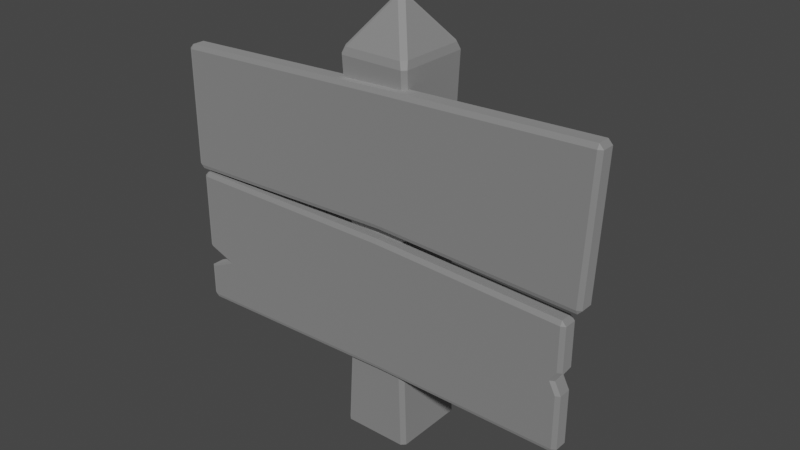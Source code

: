 # Source: Sign.blend  (saved by Blender 3.3.6; exported with 4.5.12 LTS)
import bpy
from mathutils import Matrix  # noqa: F401  (used for matrix-valued properties, if any)

bpy.ops.wm.read_factory_settings(use_empty=True)
scene = bpy.context.scene
scene.name = 'Scene'

# ---- collections
col_collection = bpy.data.collections.new('Collection'); scene.collection.children.link(col_collection)

# ---- materials (node trees are filled in below, after node groups)
mat_material__25_021 = bpy.data.materials.new('Material #25.021')
mat_material__25_021.use_transparent_shadow = False
mat_material__25_021.diffuse_color = (0.588, 0.588, 0.588, 1.0)
mat_material__25_021.roughness = 0.8586
mat_material__25_021.specular_intensity = 0.0
mat_material__25_021.metallic = 1.0

# ---- material node trees
mat_material__25_021.use_nodes = True; mat_material__25_021.node_tree.nodes.clear()
_N = mat_material__25_021.node_tree.nodes; _L = mat_material__25_021.node_tree.links
n0 = _N.new('ShaderNodeBsdfPrincipled'); n0.name = 'Principled BSDF'; n0.location = (10, 300)
n0.distribution = 'GGX'
n0.subsurface_method = 'RANDOM_WALK_SKIN'
n0.inputs[0].default_value = (0.588, 0.588, 0.588, 1.0)
n0.inputs[1].default_value = 1.0
n0.inputs[2].default_value = 0.8586
n0.inputs[3].default_value = 1.45
n0.inputs[13].default_value = 0.0
n0.inputs[27].default_value = (0.588, 0.588, 0.588, 1.0)
n1 = _N.new('ShaderNodeOutputMaterial'); n1.name = 'Material Output'; n1.location = (300, 300)
n2 = _N.new('ShaderNodeNormalMap'); n2.name = 'Normal Map'; n2.location = (-300, -300)
n2.label = 'Normal/Map'
_L.new(n0.outputs[0], n1.inputs[0])
_L.new(n2.outputs[0], n0.inputs[5])
n1.is_active_output = True

# ---- world
world_world = bpy.data.worlds.new('World'); scene.world = world_world
world_world.use_nodes = True; world_world.node_tree.nodes.clear()
_N = world_world.node_tree.nodes; _L = world_world.node_tree.links
n0 = _N.new('ShaderNodeOutputWorld'); n0.name = 'World Output'; n0.location = (300, 300)
n1 = _N.new('ShaderNodeBackground'); n1.name = 'Background'; n1.location = (10, 300)
n1.inputs[0].default_value = (0.05088, 0.05088, 0.05088, 1.0)
_L.new(n1.outputs[0], n0.inputs[0])
n0.is_active_output = True
world_world.color = (0.05088, 0.05088, 0.05088)
world_world.use_sun_shadow = False
world_world.sun_shadow_jitter_overblur = 0.0

# ---- meshes
me_mesh_026 = bpy.data.meshes.new('Mesh.026')
me_mesh_026.from_pydata([(-8.163, 4.419e-07, 10.11), (9.163, 3.981e-07, 9.108), (-9.163, -3.981e-07, -9.108), (8.163, -4.419e-07, -10.11), (1.232e-07, 108.4, 1.261), (-8.591, 97.72, 8.295), (7.467, 97.69, 9.499), (8.591, 97.72, -8.295), (-7.467, 97.69, -9.499), (-6.469, 28.2, 10.11), (8.314, 28.2, 9.108), (7.314, 28.2, -10.11), (-7.469, 28.2, -9.108), (-7.455, 68.17, -8.606), (8.808, 68.17, -7.606), (7.808, 68.17, 8.822), (-8.455, 68.17, 7.822), (-9.163, 3.981e-07, 9.108), (8.163, 4.419e-07, 10.11), (-8.163, -4.419e-07, -10.11), (9.163, -3.981e-07, -9.108), (1.072, 108.5, -4.687e-06), (-1.232e-07, 108.4, -1.261), (-1.072, 108.5, -4.798e-06), (-9.138, 95.9, 9.063), (-8.138, 95.9, 10.06), (-7.467, 97.69, 9.499), (8.15, 95.9, 10.06), (9.15, 95.9, 9.063), (8.591, 97.72, 8.295), (9.15, 95.9, -9.055), (8.15, 95.9, -10.06), (7.467, 97.69, -9.499), (-8.138, 95.9, -10.06), (-9.138, 95.9, -9.055), (-8.591, 97.72, -8.295), (-7.469, 28.2, 9.108), (7.314, 28.2, 10.11), (8.314, 28.2, -9.108), (-6.469, 28.2, -10.11), (-8.455, 68.17, -7.606), (7.808, 68.17, -8.606), (8.808, 68.17, 7.822), (-7.455, 68.17, 8.822), (-55.3, 56.37, 8.347), (54.58, 57.52, 7.744), (-56.39, 87.75, 8.347), (56.13, 92.16, 7.744), (-55.3, 56.37, 11.52), (55.67, 57.52, 11.52), (-56.39, 87.75, 11.52), (56.13, 93.31, 11.52), (-56.39, 57.52, 8.347), (-55.3, 57.52, 7.744), (55.67, 57.52, 8.347), (54.58, 56.37, 8.347), (-55.3, 88.9, 8.347), (-55.3, 87.75, 7.744), (56.13, 93.31, 8.347), (57.21, 92.16, 8.347), (-55.3, 57.52, 12.12), (-56.39, 57.52, 11.52), (54.58, 57.52, 12.12), (54.58, 56.37, 11.52), (-55.3, 87.75, 12.12), (-55.3, 88.9, 11.52), (56.13, 92.16, 12.12), (57.21, 92.16, 11.52), (2.549, 59.36, 12.12), (2.549, 90.24, 12.12), (2.549, 91.39, 11.52), (2.549, 91.39, 8.347), (2.549, 90.24, 7.744), (2.549, 59.36, 7.744), (2.549, 58.21, 8.347), (2.549, 58.21, 11.52), (-53.78, 19.28, 8.347), (51.3, 21.85, 7.744), (-54.86, 54.57, 8.347), (51.3, 52.53, 7.744), (-53.78, 19.28, 11.52), (52.38, 21.85, 11.52), (-54.86, 54.57, 11.52), (51.3, 53.69, 11.52), (-54.86, 20.43, 8.347), (-53.78, 20.43, 7.744), (52.38, 21.85, 8.347), (51.3, 20.7, 8.347), (-53.78, 55.72, 8.347), (-53.78, 54.57, 7.744), (51.3, 53.69, 8.347), (52.38, 52.53, 8.347), (-53.78, 20.43, 12.12), (-54.86, 20.43, 11.52), (51.3, 21.85, 12.12), (51.3, 20.7, 11.52), (-53.78, 54.57, 12.12), (-53.78, 55.72, 11.52), (51.3, 52.53, 12.12), (52.38, 52.53, 11.52), (2.549, 21.93, 12.12), (2.549, 54.48, 12.12), (2.549, 55.63, 11.52), (2.549, 55.63, 8.347), (2.549, 54.48, 7.744), (2.549, 21.93, 7.744), (2.549, 20.78, 8.347), (2.549, 20.78, 11.52), (-53.78, 28.74, 12.12), (2.549, 29.86, 12.12), (51.3, 35.56, 12.12), (52.38, 35.56, 11.52), (52.38, 35.56, 8.347), (51.3, 35.56, 7.744), (2.549, 29.86, 7.744), (-53.78, 28.74, 7.744), (-54.86, 28.74, 8.347), (-54.86, 28.74, 11.52), (-46.61, 32.07, 12.12), (2.549, 33.03, 12.12), (49.68, 38.75, 12.12), (50.76, 38.75, 11.52), (50.76, 38.75, 8.347), (49.68, 38.75, 7.744), (2.549, 33.03, 7.744), (-46.61, 32.07, 7.744), (-47.7, 32.07, 8.347), (-47.7, 32.07, 11.52), (-53.78, 34.76, 12.12), (2.549, 35.6, 12.12), (51.3, 41.33, 12.12), (52.38, 41.33, 11.52), (52.38, 41.33, 8.347), (51.3, 41.33, 7.744), (2.549, 35.6, 7.744), (-53.78, 34.76, 7.744), (-54.86, 34.76, 8.347), (-54.86, 34.76, 11.52)], [], [(0, 18, 9), (1, 20, 10), (3, 19, 11), (2, 17, 12), (6, 4, 26), (7, 21, 29), (8, 22, 32), (5, 23, 35), (37, 15, 9), (38, 14, 10), (39, 13, 11), (36, 16, 12), (15, 27, 43), (14, 30, 42), (13, 31, 41), (16, 24, 40), (4, 22, 23), (5, 25, 26), (6, 28, 29), (7, 31, 32), (8, 34, 35), (18, 10, 37), (4, 5, 26), (20, 11, 38), (19, 12, 39), (25, 16, 43), (6, 21, 4), (7, 22, 21), (8, 23, 22), (27, 26, 25), (30, 29, 28), (33, 32, 31), (24, 35, 34), (9, 17, 0), (37, 42, 15), (38, 41, 14), (39, 40, 13), (13, 34, 33), (14, 31, 30), (15, 28, 27), (43, 36, 9), (53, 57, 73), (60, 68, 64), (44, 74, 48), (54, 67, 49), (58, 71, 51), (46, 61, 50), (44, 52, 53), (45, 54, 55), (46, 56, 57), (47, 58, 59), (48, 60, 61), (49, 62, 63), (50, 64, 65), (51, 66, 67), (53, 46, 57), (57, 56, 72), (47, 54, 45), (45, 55, 73), (60, 48, 68), (62, 67, 66), (66, 51, 69), (64, 61, 60), (55, 49, 63), (48, 52, 44), (59, 51, 67), (56, 50, 65), (72, 47, 73), (68, 62, 69), (74, 55, 75), (71, 56, 70), (71, 58, 72), (74, 44, 73), (75, 63, 68), (70, 65, 69), (85, 115, 105), (92, 100, 108), (76, 106, 80), (86, 112, 81), (90, 103, 83), (78, 136, 82), (76, 84, 85), (77, 86, 87), (78, 88, 89), (79, 90, 91), (80, 92, 93), (81, 94, 95), (82, 96, 97), (83, 98, 99), (85, 84, 115), (89, 88, 104), (79, 91, 133), (77, 87, 105), (92, 80, 100), (94, 81, 110), (98, 83, 101), (96, 82, 128), (87, 81, 95), (80, 84, 76), (91, 83, 99), (88, 82, 97), (104, 79, 134), (100, 94, 109), (106, 87, 107), (103, 88, 102), (103, 90, 104), (106, 76, 105), (107, 95, 100), (102, 97, 101), (115, 125, 114), (109, 119, 108), (112, 122, 111), (116, 84, 117), (116, 126, 115), (112, 86, 113), (111, 121, 110), (117, 93, 108), (113, 77, 114), (110, 120, 109), (126, 116, 127), (122, 112, 123), (127, 117, 118), (123, 113, 124), (125, 135, 124), (119, 129, 118), (122, 132, 121), (126, 136, 125), (121, 131, 120), (120, 130, 119), (136, 126, 137), (132, 122, 133), (137, 127, 128), (133, 123, 134), (135, 89, 134), (129, 101, 128), (132, 91, 131), (136, 78, 135), (131, 99, 130), (130, 98, 129), (18, 37, 9), (20, 38, 10), (19, 39, 11), (17, 36, 12), (15, 43, 9), (14, 42, 10), (13, 41, 11), (16, 40, 12), (27, 25, 43), (30, 28, 42), (13, 33, 31), (24, 34, 40), (4, 21, 22), (5, 24, 25), (6, 27, 28), (7, 30, 31), (8, 33, 34), (18, 1, 10), (4, 23, 5), (20, 3, 11), (19, 2, 12), (25, 24, 16), (6, 29, 21), (7, 32, 22), (8, 35, 23), (27, 6, 26), (30, 7, 29), (33, 8, 32), (24, 5, 35), (9, 36, 17), (37, 10, 42), (38, 11, 41), (39, 12, 40), (13, 40, 34), (14, 41, 31), (15, 42, 28), (43, 16, 36), (57, 72, 73), (68, 69, 64), (74, 75, 48), (54, 59, 67), (71, 70, 51), (46, 52, 61), (53, 52, 46), (56, 71, 72), (47, 59, 54), (55, 74, 73), (48, 75, 68), (62, 49, 67), (51, 70, 69), (64, 50, 61), (55, 54, 49), (48, 61, 52), (59, 58, 51), (56, 46, 50), (47, 45, 73), (62, 66, 69), (55, 63, 75), (56, 65, 70), (58, 47, 72), (44, 53, 73), (63, 62, 68), (65, 64, 69), (115, 114, 105), (100, 109, 108), (106, 107, 80), (112, 111, 81), (103, 102, 83), (136, 137, 82), (84, 116, 115), (88, 103, 104), (91, 132, 133), (87, 106, 105), (80, 107, 100), (81, 111, 110), (83, 102, 101), (82, 137, 128), (87, 86, 81), (80, 93, 84), (91, 90, 83), (88, 78, 82), (79, 133, 134), (94, 110, 109), (87, 95, 107), (88, 97, 102), (90, 79, 104), (76, 85, 105), (95, 94, 100), (97, 96, 101), (125, 124, 114), (119, 118, 108), (122, 121, 111), (84, 93, 117), (126, 125, 115), (86, 77, 113), (121, 120, 110), (93, 92, 108), (77, 105, 114), (120, 119, 109), (116, 117, 127), (112, 113, 123), (117, 108, 118), (113, 114, 124), (135, 134, 124), (129, 128, 118), (132, 131, 121), (136, 135, 125), (131, 130, 120), (130, 129, 119), (126, 127, 137), (122, 123, 133), (127, 118, 128), (123, 124, 134), (89, 104, 134), (101, 96, 128), (91, 99, 131), (78, 89, 135), (99, 98, 130), (98, 101, 129)])
me_mesh_026.polygons.foreach_set('use_smooth', [True] * 258)
_k = set([(0, 9), (1, 10), (2, 12), (3, 11), (4, 6), (4, 21), (4, 22), (4, 23), (4, 26), (5, 23), (5, 24), (5, 25), (5, 26), (5, 35), (6, 26), (6, 27), (6, 28), (6, 29), (7, 21), (7, 29), (7, 30), (7, 31), (7, 32), (8, 22), (8, 32), (8, 33), (8, 34), (8, 35), (9, 18), (9, 36), (9, 37), (9, 43), (10, 20), (10, 38), (10, 42), (11, 19), (11, 39), (11, 41), (12, 17), (12, 36), (12, 39), (12, 40), (13, 33), (13, 39), (13, 40), (13, 41), (14, 30), (14, 38), (14, 41), (15, 27), (15, 37), (15, 42), (15, 43), (16, 24), (16, 36), (16, 43), (17, 36), (18, 37), (19, 39), (20, 38), (21, 22), (21, 29), (22, 23), (22, 32), (23, 35), (24, 25), (24, 34), (25, 26), (25, 27), (25, 43), (27, 28), (28, 29), (28, 30), (28, 42), (30, 31), (31, 32), (31, 33), (31, 41), (33, 34), (34, 35), (34, 40), (44, 48), (44, 52), (44, 53), (44, 74), (45, 47), (45, 54), (45, 55), (45, 73), (46, 50), (46, 52), (46, 56), (46, 57), (47, 58), (47, 59), (47, 72), (48, 60), (48, 61), (48, 75), (49, 54), (49, 62), (49, 63), (49, 67), (50, 61), (50, 64), (50, 65), (51, 58), (51, 66), (51, 67), (51, 70), (52, 53), (52, 61), (53, 57), (53, 73), (54, 55), (54, 59), (55, 63), (55, 74), (56, 57), (56, 65), (56, 71), (57, 72), (58, 59), (58, 71), (59, 67), (60, 61), (60, 64), (60, 68), (62, 63), (62, 66), (62, 68), (63, 75), (64, 65), (64, 69), (65, 70), (66, 67), (66, 69), (68, 75), (73, 74), (74, 75), (76, 80), (76, 84), (76, 85), (76, 106), (77, 86), (77, 87), (77, 105), (77, 113), (78, 82), (78, 88), (78, 89), (78, 136), (79, 90), (79, 91), (79, 104), (79, 133), (80, 92), (80, 93), (80, 107), (81, 86), (81, 94), (81, 95), (81, 111), (82, 96), (82, 97), (82, 137), (83, 90), (83, 98), (83, 99), (83, 102), (84, 85), (84, 93), (84, 116), (85, 105), (85, 115), (86, 87), (86, 112), (87, 95), (87, 106), (88, 89), (88, 97), (88, 103), (89, 104), (89, 135), (90, 91), (90, 103), (91, 99), (91, 132), (92, 93), (92, 100), (92, 108), (93, 117), (94, 95), (94, 100), (94, 110), (95, 107), (96, 97), (96, 101), (96, 128), (97, 102), (98, 99), (98, 101), (98, 130), (99, 131), (100, 107), (101, 102), (102, 103), (103, 104), (105, 106), (106, 107), (108, 117), (108, 118), (110, 111), (110, 120), (111, 112), (111, 121), (112, 113), (112, 122), (113, 123), (115, 116), (115, 125), (116, 117), (116, 126), (117, 127), (118, 127), (118, 128), (120, 121), (120, 130), (121, 122), (121, 131), (122, 123), (122, 132), (123, 133), (125, 126), (125, 135), (126, 127), (126, 136), (127, 137), (128, 137), (130, 131), (131, 132), (132, 133), (135, 136), (136, 137)])
me_mesh_026.attributes.new('sharp_edge', 'BOOLEAN', 'EDGE').data.foreach_set('value', [ (min(e.vertices), max(e.vertices)) in _k for e in me_mesh_026.edges])
_uv = me_mesh_026.uv_layers.new(name='UVChannel_1')
_uv.uv.foreach_set('vector', [0.065, 0.2212, 0.1, 0.2211, 0.06861, 0.283, 0.1031, 0.221, 0.1421, 0.2214, 0.1021, 0.2826, 0.1451, 0.2215, 0.1803, 0.2224, 0.1452, 0.2825, 0.02296, 0.223, 0.06194, 0.2213, 0.02523, 0.2846, 0.3006, 0.3325, 0.2985, 0.3657, 0.2706, 0.344, 0.3347, 0.3515, 0.3022, 0.3664, 0.304, 0.333, 0.2318, 0.3607, 0.2302, 0.3293, 0.2606, 0.3433, 0.1959, 0.3425, 0.2268, 0.329, 0.2282, 0.3606, 0.09898, 0.2826, 0.1023, 0.3718, 0.06861, 0.283, 0.1421, 0.2825, 0.1401, 0.3709, 0.1021, 0.2826, 0.1749, 0.2831, 0.1767, 0.3695, 0.1452, 0.2825, 0.0655, 0.283, 0.06454, 0.3722, 0.02523, 0.2846, 0.1023, 0.3718, 0.1025, 0.4328, 0.06767, 0.3721, 0.1401, 0.3709, 0.1441, 0.4318, 0.1054, 0.3717, 0.1767, 0.3695, 0.1472, 0.4317, 0.1432, 0.3708, 0.06454, 0.3722, 0.06503, 0.4333, 0.03047, 0.372, 0.2257, 0.3253, 0.2302, 0.3293, 0.2268, 0.329, 0.1959, 0.3425, 0.1899, 0.3424, 0.1937, 0.3394, 0.3006, 0.3325, 0.3043, 0.3284, 0.304, 0.333, 0.2623, 0.3398, 0.2645, 0.3459, 0.2606, 0.3433, 0.2318, 0.3607, 0.2283, 0.3658, 0.2282, 0.3606, 0.1, 0.2211, 0.1021, 0.2826, 0.09898, 0.2826, 0.2257, 0.3253, 0.1959, 0.3425, 0.1937, 0.3394, 0.1421, 0.2214, 0.1452, 0.2825, 0.1421, 0.2825, 0.01991, 0.2232, 0.02523, 0.2846, 0.02215, 0.2847, 0.06811, 0.4333, 0.06454, 0.3722, 0.06767, 0.3721, 0.3006, 0.3325, 0.3022, 0.3664, 0.2985, 0.3657, 0.2623, 0.3398, 0.2302, 0.3293, 0.2302, 0.3253, 0.2318, 0.3607, 0.2268, 0.329, 0.2302, 0.3293, 0.3009, 0.3281, 0.2706, 0.344, 0.2677, 0.3406, 0.3384, 0.3487, 0.304, 0.333, 0.3043, 0.3284, 0.2321, 0.3657, 0.2606, 0.3433, 0.2645, 0.3459, 0.1919, 0.3452, 0.2282, 0.3606, 0.2283, 0.3658, 0.06861, 0.283, 0.06194, 0.2213, 0.065, 0.2212, 0.09898, 0.2826, 0.1054, 0.3717, 0.1023, 0.3718, 0.1421, 0.2825, 0.1432, 0.3708, 0.1401, 0.3709, 0.02215, 0.2847, 0.03047, 0.372, 0.02739, 0.372, 0.02739, 0.372, 0.02627, 0.4323, 0.0232, 0.4322, 0.1401, 0.3709, 0.1472, 0.4317, 0.1441, 0.4318, 0.1023, 0.3718, 0.1056, 0.4327, 0.1025, 0.4328, 0.06767, 0.3721, 0.0655, 0.283, 0.06861, 0.283, 0.3028, 0.2714, 0.3037, 0.2492, 0.3507, 0.2727, 0.3076, 0.2941, 0.3554, 0.2944, 0.3077, 0.3163, 0.3015, 0.2744, 0.3491, 0.2745, 0.3015, 0.2791, 0.4005, 0.3045, 0.4271, 0.3104, 0.4003, 0.3092, 0.448, 0.2943, 0.4039, 0.2931, 0.4482, 0.2896, 0.4261, 0.3022, 0.4027, 0.2975, 0.4261, 0.2975, 0.3025, 0.2726, 0.3015, 0.2716, 0.3028, 0.2714, 0.3926, 0.2728, 0.3939, 0.273, 0.3929, 0.274, 0.3025, 0.2489, 0.3035, 0.2479, 0.3037, 0.2492, 0.3944, 0.248, 0.3947, 0.2468, 0.3956, 0.2478, 0.3074, 0.2929, 0.3076, 0.2941, 0.3064, 0.2939, 0.3986, 0.2954, 0.3973, 0.2956, 0.3976, 0.2943, 0.3063, 0.3166, 0.3077, 0.3163, 0.3074, 0.3176, 0.3987, 0.3216, 0.3984, 0.3204, 0.3996, 0.3206, 0.3028, 0.2714, 0.3025, 0.2489, 0.3037, 0.2492, 0.3037, 0.2492, 0.3035, 0.2479, 0.3513, 0.2468, 0.3944, 0.248, 0.3939, 0.273, 0.3926, 0.2728, 0.3926, 0.2728, 0.3929, 0.274, 0.3507, 0.2727, 0.3076, 0.2941, 0.3074, 0.2929, 0.3554, 0.2944, 0.3973, 0.2956, 0.3996, 0.3206, 0.3984, 0.3204, 0.3984, 0.3204, 0.3987, 0.3216, 0.3553, 0.3204, 0.3077, 0.3163, 0.3064, 0.2939, 0.3076, 0.2941, 0.392, 0.2745, 0.3933, 0.2792, 0.392, 0.2792, 0.4015, 0.2975, 0.4027, 0.3022, 0.4015, 0.3022, 0.4493, 0.2943, 0.4482, 0.2896, 0.4494, 0.2896, 0.4274, 0.3022, 0.4261, 0.2975, 0.4274, 0.2975, 0.3513, 0.2468, 0.3944, 0.248, 0.3507, 0.2727, 0.3554, 0.2944, 0.3973, 0.2956, 0.3553, 0.3204, 0.3491, 0.2745, 0.392, 0.2745, 0.3491, 0.2791, 0.4039, 0.2931, 0.3562, 0.2918, 0.404, 0.2884, 0.3513, 0.2455, 0.3947, 0.2468, 0.3513, 0.2468, 0.3506, 0.2741, 0.3025, 0.2726, 0.3507, 0.2727, 0.3554, 0.2931, 0.3976, 0.2943, 0.3554, 0.2944, 0.3553, 0.3217, 0.3074, 0.3176, 0.3553, 0.3204, 0.1947, 0.2733, 0.1948, 0.2674, 0.2411, 0.2741, 0.1924, 0.2802, 0.2387, 0.2805, 0.1924, 0.286, 0.1934, 0.3172, 0.2398, 0.3172, 0.1934, 0.3219, 0.3129, 0.3619, 0.3236, 0.3619, 0.313, 0.3666, 0.2789, 0.3138, 0.2387, 0.3149, 0.2788, 0.3091, 0.4361, 0.3185, 0.4207, 0.3186, 0.436, 0.3138, 0.1944, 0.2745, 0.1934, 0.2734, 0.1947, 0.2733, 0.2805, 0.2742, 0.2818, 0.2745, 0.2807, 0.2755, 0.1941, 0.2482, 0.1951, 0.2472, 0.1953, 0.2485, 0.2816, 0.2509, 0.2819, 0.2497, 0.2829, 0.2507, 0.1921, 0.2789, 0.1924, 0.2802, 0.1911, 0.2799, 0.2794, 0.2811, 0.2782, 0.2814, 0.2784, 0.2801, 0.1911, 0.3052, 0.1924, 0.305, 0.1921, 0.3062, 0.2789, 0.306, 0.2786, 0.3047, 0.2799, 0.305, 0.1947, 0.2733, 0.1934, 0.2734, 0.1948, 0.2674, 0.1953, 0.2485, 0.1951, 0.2472, 0.2413, 0.2477, 0.2816, 0.2509, 0.2829, 0.2507, 0.2818, 0.2594, 0.2805, 0.2742, 0.2807, 0.2755, 0.2411, 0.2741, 0.1924, 0.2802, 0.1921, 0.2789, 0.2387, 0.2805, 0.2782, 0.2814, 0.2794, 0.2811, 0.279, 0.2916, 0.2786, 0.3047, 0.2789, 0.306, 0.2383, 0.3069, 0.1924, 0.305, 0.1911, 0.3052, 0.1924, 0.2912, 0.28, 0.3172, 0.2812, 0.3219, 0.2799, 0.3219, 0.4003, 0.3141, 0.4016, 0.3188, 0.4003, 0.3188, 0.2802, 0.3137, 0.2788, 0.3091, 0.28, 0.309, 0.4373, 0.3185, 0.436, 0.3138, 0.4373, 0.3138, 0.2413, 0.2477, 0.2816, 0.2509, 0.2413, 0.2634, 0.2387, 0.2805, 0.2782, 0.2814, 0.2387, 0.2871, 0.2398, 0.3172, 0.28, 0.3172, 0.2398, 0.3219, 0.2387, 0.3149, 0.1924, 0.3162, 0.2386, 0.3102, 0.2413, 0.2464, 0.2819, 0.2497, 0.2413, 0.2477, 0.241, 0.2755, 0.1944, 0.2745, 0.2411, 0.2741, 0.2388, 0.2791, 0.2784, 0.2801, 0.2387, 0.2805, 0.2383, 0.3082, 0.1921, 0.3062, 0.2383, 0.3069, 0.1948, 0.2674, 0.1998, 0.2647, 0.2412, 0.2675, 0.2387, 0.2871, 0.2387, 0.2894, 0.1924, 0.286, 0.3236, 0.3619, 0.3264, 0.3618, 0.3236, 0.3665, 0.408, 0.3187, 0.4016, 0.3188, 0.408, 0.314, 0.1937, 0.2672, 0.1981, 0.2647, 0.1948, 0.2674, 0.2829, 0.2641, 0.2818, 0.2745, 0.2816, 0.2641, 0.2803, 0.2915, 0.2793, 0.2941, 0.279, 0.2916, 0.1913, 0.2862, 0.1911, 0.2799, 0.1924, 0.286, 0.2816, 0.2641, 0.2805, 0.2742, 0.2412, 0.2675, 0.279, 0.2916, 0.278, 0.2941, 0.2387, 0.2871, 0.4145, 0.3186, 0.408, 0.3187, 0.4144, 0.314, 0.282, 0.2615, 0.2829, 0.2641, 0.2807, 0.2615, 0.1956, 0.2888, 0.1913, 0.2862, 0.1972, 0.2889, 0.2807, 0.2615, 0.2816, 0.2641, 0.2413, 0.2652, 0.1998, 0.2647, 0.195, 0.2622, 0.2413, 0.2652, 0.2387, 0.2894, 0.2387, 0.2912, 0.1972, 0.2889, 0.3264, 0.3618, 0.3288, 0.3618, 0.3264, 0.3665, 0.1981, 0.2647, 0.1939, 0.2624, 0.1998, 0.2647, 0.2793, 0.2941, 0.2804, 0.2962, 0.278, 0.2941, 0.278, 0.2941, 0.2791, 0.2962, 0.2387, 0.2894, 0.4207, 0.3186, 0.4145, 0.3186, 0.4207, 0.3139, 0.2831, 0.2595, 0.282, 0.2615, 0.2818, 0.2594, 0.1913, 0.291, 0.1956, 0.2888, 0.1924, 0.2912, 0.2818, 0.2594, 0.2807, 0.2615, 0.2413, 0.2634, 0.195, 0.2622, 0.1953, 0.2485, 0.2413, 0.2634, 0.2387, 0.2912, 0.2383, 0.3069, 0.1924, 0.2912, 0.3288, 0.3618, 0.3374, 0.3618, 0.3288, 0.3665, 0.1939, 0.2624, 0.1941, 0.2482, 0.195, 0.2622, 0.2804, 0.2962, 0.2799, 0.305, 0.2791, 0.2962, 0.2791, 0.2962, 0.2786, 0.3047, 0.2387, 0.2912, 0.1, 0.2211, 0.09898, 0.2826, 0.06861, 0.283, 0.1421, 0.2214, 0.1421, 0.2825, 0.1021, 0.2826, 0.1803, 0.2224, 0.1749, 0.2831, 0.1452, 0.2825, 0.06194, 0.2213, 0.0655, 0.283, 0.02523, 0.2846, 0.1023, 0.3718, 0.06767, 0.3721, 0.06861, 0.283, 0.1401, 0.3709, 0.1054, 0.3717, 0.1021, 0.2826, 0.1767, 0.3695, 0.1432, 0.3708, 0.1452, 0.2825, 0.06454, 0.3722, 0.03047, 0.372, 0.02523, 0.2846, 0.1025, 0.4328, 0.06811, 0.4333, 0.06767, 0.3721, 0.1441, 0.4318, 0.1056, 0.4327, 0.1054, 0.3717, 0.1767, 0.3695, 0.1823, 0.4293, 0.1472, 0.4317, 0.06503, 0.4333, 0.02627, 0.4323, 0.03047, 0.372, 0.2257, 0.3253, 0.2302, 0.3253, 0.2302, 0.3293, 0.1959, 0.3425, 0.1919, 0.3452, 0.1899, 0.3424, 0.3006, 0.3325, 0.3009, 0.3281, 0.3043, 0.3284, 0.2623, 0.3398, 0.2666, 0.3429, 0.2645, 0.3459, 0.2318, 0.3607, 0.2321, 0.3657, 0.2283, 0.3658, 0.1, 0.2211, 0.1031, 0.221, 0.1021, 0.2826, 0.2257, 0.3253, 0.2268, 0.329, 0.1959, 0.3425, 0.1421, 0.2214, 0.1451, 0.2215, 0.1452, 0.2825, 0.01991, 0.2232, 0.02296, 0.223, 0.02523, 0.2846, 0.06811, 0.4333, 0.06503, 0.4333, 0.06454, 0.3722, 0.3006, 0.3325, 0.304, 0.333, 0.3022, 0.3664, 0.2623, 0.3398, 0.2606, 0.3433, 0.2302, 0.3293, 0.2318, 0.3607, 0.2282, 0.3606, 0.2268, 0.329, 0.3009, 0.3281, 0.3006, 0.3325, 0.2706, 0.344, 0.3384, 0.3487, 0.3347, 0.3515, 0.304, 0.333, 0.2321, 0.3657, 0.2318, 0.3607, 0.2606, 0.3433, 0.1919, 0.3452, 0.1959, 0.3425, 0.2282, 0.3606, 0.06861, 0.283, 0.0655, 0.283, 0.06194, 0.2213, 0.09898, 0.2826, 0.1021, 0.2826, 0.1054, 0.3717, 0.1421, 0.2825, 0.1452, 0.2825, 0.1432, 0.3708, 0.02215, 0.2847, 0.02523, 0.2846, 0.03047, 0.372, 0.02739, 0.372, 0.03047, 0.372, 0.02627, 0.4323, 0.1401, 0.3709, 0.1432, 0.3708, 0.1472, 0.4317, 0.1023, 0.3718, 0.1054, 0.3717, 0.1056, 0.4327, 0.06767, 0.3721, 0.06454, 0.3722, 0.0655, 0.283, 0.3037, 0.2492, 0.3513, 0.2468, 0.3507, 0.2727, 0.3554, 0.2944, 0.3553, 0.3204, 0.3077, 0.3163, 0.3491, 0.2745, 0.3491, 0.2791, 0.3015, 0.2791, 0.4005, 0.3045, 0.4273, 0.3058, 0.4271, 0.3104, 0.4039, 0.2931, 0.404, 0.2884, 0.4482, 0.2896, 0.4261, 0.3022, 0.4027, 0.3022, 0.4027, 0.2975, 0.3028, 0.2714, 0.3015, 0.2716, 0.3025, 0.2489, 0.3035, 0.2479, 0.3513, 0.2455, 0.3513, 0.2468, 0.3944, 0.248, 0.3956, 0.2478, 0.3939, 0.273, 0.3929, 0.274, 0.3506, 0.2741, 0.3507, 0.2727, 0.3074, 0.2929, 0.3554, 0.2931, 0.3554, 0.2944, 0.3973, 0.2956, 0.3986, 0.2954, 0.3996, 0.3206, 0.3987, 0.3216, 0.3553, 0.3217, 0.3553, 0.3204, 0.3077, 0.3163, 0.3063, 0.3166, 0.3064, 0.2939, 0.392, 0.2745, 0.3933, 0.2745, 0.3933, 0.2792, 0.4015, 0.2975, 0.4027, 0.2975, 0.4027, 0.3022, 0.4493, 0.2943, 0.448, 0.2943, 0.4482, 0.2896, 0.4274, 0.3022, 0.4261, 0.3022, 0.4261, 0.2975, 0.3944, 0.248, 0.3926, 0.2728, 0.3507, 0.2727, 0.3973, 0.2956, 0.3984, 0.3204, 0.3553, 0.3204, 0.392, 0.2745, 0.392, 0.2792, 0.3491, 0.2791, 0.3562, 0.2918, 0.3564, 0.2871, 0.404, 0.2884, 0.3947, 0.2468, 0.3944, 0.248, 0.3513, 0.2468, 0.3025, 0.2726, 0.3028, 0.2714, 0.3507, 0.2727, 0.3976, 0.2943, 0.3973, 0.2956, 0.3554, 0.2944, 0.3074, 0.3176, 0.3077, 0.3163, 0.3553, 0.3204, 0.1948, 0.2674, 0.2412, 0.2675, 0.2411, 0.2741, 0.2387, 0.2805, 0.2387, 0.2871, 0.1924, 0.286, 0.2398, 0.3172, 0.2398, 0.3219, 0.1934, 0.3219, 0.3236, 0.3619, 0.3236, 0.3665, 0.313, 0.3666, 0.2387, 0.3149, 0.2386, 0.3102, 0.2788, 0.3091, 0.4207, 0.3186, 0.4207, 0.3139, 0.436, 0.3138, 0.1934, 0.2734, 0.1937, 0.2672, 0.1948, 0.2674, 0.1951, 0.2472, 0.2413, 0.2464, 0.2413, 0.2477, 0.2829, 0.2507, 0.2831, 0.2595, 0.2818, 0.2594, 0.2807, 0.2755, 0.241, 0.2755, 0.2411, 0.2741, 0.1921, 0.2789, 0.2388, 0.2791, 0.2387, 0.2805, 0.2794, 0.2811, 0.2803, 0.2915, 0.279, 0.2916, 0.2789, 0.306, 0.2383, 0.3082, 0.2383, 0.3069, 0.1911, 0.3052, 0.1913, 0.291, 0.1924, 0.2912, 0.28, 0.3172, 0.2812, 0.3172, 0.2812, 0.3219, 0.4003, 0.3141, 0.4016, 0.3141, 0.4016, 0.3188, 0.2802, 0.3137, 0.2789, 0.3138, 0.2788, 0.3091, 0.4373, 0.3185, 0.4361, 0.3185, 0.436, 0.3138, 0.2816, 0.2509, 0.2818, 0.2594, 0.2413, 0.2634, 0.2782, 0.2814, 0.279, 0.2916, 0.2387, 0.2871, 0.28, 0.3172, 0.2799, 0.3219, 0.2398, 0.3219, 0.1924, 0.3162, 0.1922, 0.3115, 0.2386, 0.3102, 0.2819, 0.2497, 0.2816, 0.2509, 0.2413, 0.2477, 0.1944, 0.2745, 0.1947, 0.2733, 0.2411, 0.2741, 0.2784, 0.2801, 0.2782, 0.2814, 0.2387, 0.2805, 0.1921, 0.3062, 0.1924, 0.305, 0.2383, 0.3069, 0.1998, 0.2647, 0.2413, 0.2652, 0.2412, 0.2675, 0.2387, 0.2894, 0.1972, 0.2889, 0.1924, 0.286, 0.3264, 0.3618, 0.3264, 0.3665, 0.3236, 0.3665, 0.4016, 0.3188, 0.4016, 0.3141, 0.408, 0.314, 0.1981, 0.2647, 0.1998, 0.2647, 0.1948, 0.2674, 0.2818, 0.2745, 0.2805, 0.2742, 0.2816, 0.2641, 0.2793, 0.2941, 0.278, 0.2941, 0.279, 0.2916, 0.1911, 0.2799, 0.1924, 0.2802, 0.1924, 0.286, 0.2805, 0.2742, 0.2411, 0.2741, 0.2412, 0.2675, 0.278, 0.2941, 0.2387, 0.2894, 0.2387, 0.2871, 0.408, 0.3187, 0.408, 0.314, 0.4144, 0.314, 0.2829, 0.2641, 0.2816, 0.2641, 0.2807, 0.2615, 0.1913, 0.2862, 0.1924, 0.286, 0.1972, 0.2889, 0.2816, 0.2641, 0.2412, 0.2675, 0.2413, 0.2652, 0.195, 0.2622, 0.2413, 0.2634, 0.2413, 0.2652, 0.2387, 0.2912, 0.1924, 0.2912, 0.1972, 0.2889, 0.3288, 0.3618, 0.3288, 0.3665, 0.3264, 0.3665, 0.1939, 0.2624, 0.195, 0.2622, 0.1998, 0.2647, 0.2804, 0.2962, 0.2791, 0.2962, 0.278, 0.2941, 0.2791, 0.2962, 0.2387, 0.2912, 0.2387, 0.2894, 0.4145, 0.3186, 0.4144, 0.314, 0.4207, 0.3139, 0.282, 0.2615, 0.2807, 0.2615, 0.2818, 0.2594, 0.1956, 0.2888, 0.1972, 0.2889, 0.1924, 0.2912, 0.2807, 0.2615, 0.2413, 0.2652, 0.2413, 0.2634, 0.1953, 0.2485, 0.2413, 0.2477, 0.2413, 0.2634, 0.2383, 0.3069, 0.1924, 0.305, 0.1924, 0.2912, 0.3374, 0.3618, 0.3375, 0.3665, 0.3288, 0.3665, 0.1941, 0.2482, 0.1953, 0.2485, 0.195, 0.2622, 0.2799, 0.305, 0.2786, 0.3047, 0.2791, 0.2962, 0.2786, 0.3047, 0.2383, 0.3069, 0.2387, 0.2912])
me_mesh_026.materials.append(mat_material__25_021)
me_mesh_026.update()
me_mesh_026.normals_split_custom_set([tuple(v) for v in zip(*[iter([0.0, 3.382e-08, 1.0, 0.0, 3.382e-08, 1.0, 0.0, 3.382e-08, 1.0, 0.9995, 0.03006, 0.0, 0.9995, 0.03006, 0.0, 0.9995, 0.03006, 0.0, 0.0, -6.763e-08, -1.0, 0.0, -6.763e-08, -1.0, 0.0, -6.763e-08, -1.0, -0.9982, 0.05994, 0.0, -0.9982, 0.05994, 0.0, -0.9982, 0.05994, 0.0, 0.0, 0.6098, 0.7925, 0.0, 0.6098, 0.7925, 0.0, 0.6098, 0.7925, 0.8202, 0.5721, 0.0, 0.8202, 0.5721, 0.0, 0.8202, 0.5721, 0.0, 0.0, 0.6098, -0.7925, 0.0, 0.6098, -0.7925, 0.0, 0.6098, -0.7925, -0.8202, 0.5721, 0.0, -0.8202, 0.5721, 0.0, -0.8202, 0.5721, 0.0, 0.0, 0.03216, 0.9995, 0.0, 0.03216, 0.9995, 0.0, 0.03216, 0.9995, 0.9999, -0.01235, 0.0, 0.9999, -0.01235, 0.0, 0.9999, -0.01235, 0.0, 0.0, 0.03755, -0.9993, 0.0, 0.03755, -0.9993, 0.0, 0.03755, -0.9993, -0.9997, -0.02464, 0.0, -0.9997, -0.02464, 0.0, -0.9997, -0.02464, 0.0, 0.0, -0.04473, 0.999, 0.0, -0.04473, 0.999, 0.0, -0.04473, 0.999, 0.9999, -0.01235, 0.0, 0.9999, -0.01235, 0.0, 0.9999, -0.01235, 0.0, 0.0, -0.05222, -0.9986, 0.0, -0.05222, -0.9986, 0.0, -0.05222, -0.9986, -0.9997, -0.02464, 0.0, -0.9997, -0.02464, 0.0, -0.9997, -0.02464, 0.0, 0.09418, 0.9956, 0.0, 0.09418, 0.9956, 0.0, 0.09418, 0.9956, 0.0, -0.6518, 0.439, 0.6184, -0.6518, 0.439, 0.6184, -0.6518, 0.439, 0.6184, 0.6451, 0.4568, 0.6125, 0.6451, 0.4568, 0.6125, 0.6451, 0.4568, 0.6125, 0.6512, 0.4407, -0.6178, 0.6512, 0.4407, -0.6178, 0.6512, 0.4407, -0.6178, -0.6473, 0.4513, -0.6143, -0.6473, 0.4513, -0.6143, -0.6473, 0.4513, -0.6143, 0.7069, 0.02126, 0.7069, 0.7069, 0.02127, 0.7069, 0.707, 0.01402, 0.707, -0.4994, 0.7196, 0.4825, -0.4994, 0.7196, 0.4825, -0.4994, 0.7196, 0.4825, 0.7069, 0.02126, -0.7069, 0.7069, 0.02119, -0.7069, 0.707, 0.01782, -0.707, -0.7065, 0.04242, -0.7065, -0.7065, 0.04242, -0.7065, -0.7065, 0.04242, -0.7065, -0.7065, -0.049, 0.706, -0.7063, -0.04903, 0.7062, -0.7063, -0.04903, 0.7063, 0.4994, 0.7196, 0.4825, 0.4994, 0.7196, 0.4825, 0.4994, 0.7196, 0.4825, 0.4994, 0.7196, -0.4825, 0.4994, 0.7196, -0.4825, 0.4994, 0.7196, -0.4825, -0.4994, 0.7196, -0.4825, -0.4994, 0.7196, -0.4825, -0.4994, 0.7196, -0.4825, 0.0, 0.3008, 0.9537, 0.0, 0.3008, 0.9537, 0.0, 0.3008, 0.9537, 0.9558, 0.2939, 0.0, 0.9558, 0.2939, 0.0, 0.9558, 0.2939, 0.0, 0.0, 0.2973, -0.9548, 0.0, 0.2973, -0.9548, 0.0, 0.2973, -0.9548, -0.9576, 0.2881, 0.0, -0.9576, 0.2881, 0.0, -0.9576, 0.2881, 0.0, -0.7065, 0.04242, 0.7065, -0.7065, 0.04242, 0.7065, -0.7065, 0.04242, 0.7065, 0.707, 0.01402, 0.707, 0.707, 0.01402, 0.707, 0.707, 0.01402, 0.707, 0.707, 0.01782, -0.707, 0.707, 0.01784, -0.707, 0.707, 0.01784, -0.707, -0.7071, 0.009139, -0.7071, -0.7071, 0.009139, -0.7071, -0.7071, 0.009139, -0.7071, -0.7065, -0.05431, -0.7056, -0.7064, -0.05431, -0.7057, -0.7064, -0.05431, -0.7057, 0.7064, -0.04566, -0.7064, 0.7068, -0.04561, -0.7059, 0.7068, -0.04561, -0.7059, 0.7065, -0.04033, 0.7065, 0.7068, -0.04035, 0.7062, 0.7069, -0.04035, 0.7062, -0.7071, 0.00532, 0.7071, -0.7071, 0.00532, 0.7071, -0.7071, 0.00532, 0.7071, 0.0, -3.155e-08, -1.0, 5.284e-09, -3.134e-08, -1.0, 3.43e-09, -3.036e-08, -1.0, 0.0, 0.0, 1.0, -8.158e-09, 0.0, 1.0, -7.266e-09, 0.0, 1.0, 0.03172, -0.9995, 0.0, 0.03172, -0.9995, 0.0, 0.03172, -0.9995, 0.0, 0.999, -0.04454, 0.0, 0.999, -0.04454, 0.0, 0.999, -0.04454, 0.0, -0.03586, 0.9994, 1.15e-05, -0.03617, 0.9993, 3.033e-06, -0.03586, 0.9994, 1.106e-05, -1.0, -1.433e-08, 0.0, -1.0, -1.021e-09, 0.0, -1.0, -1.536e-08, 0.0, -0.4422, -0.4158, -0.7947, -0.4422, -0.4158, -0.7947, -0.4422, -0.4158, -0.7947, 0.4422, -0.4158, -0.7947, 0.4422, -0.4158, -0.7947, 0.4422, -0.4158, -0.7947, -0.4422, 0.4158, -0.7947, -0.4422, 0.4158, -0.7947, -0.4422, 0.4158, -0.7947, 0.4422, 0.4158, -0.7947, 0.4422, 0.4158, -0.7947, 0.4422, 0.4158, -0.7947, -0.4422, -0.4158, 0.7947, -0.4422, -0.4158, 0.7947, -0.4422, -0.4158, 0.7947, 0.4422, -0.4158, 0.7947, 0.4422, -0.4158, 0.7947, 0.4422, -0.4158, 0.7947, -0.4422, 0.4158, 0.7947, -0.4422, 0.4158, 0.7947, -0.4422, 0.4158, 0.7947, 0.4422, 0.4158, 0.7947, 0.4422, 0.4158, 0.7947, 0.4422, 0.4158, 0.7947, -0.4863, -5.735e-08, -0.8738, -0.4863, -1.536e-09, -0.8738, -0.4863, 0.0, -0.8738, -0.01995, 0.4635, -0.8859, -0.01995, 0.4635, -0.8859, -0.01833, 0.4635, -0.8859, 0.4861, -0.02168, -0.8736, 0.4861, -0.02168, -0.8736, 0.4861, -0.02168, -0.8736, -0.01636, -0.4635, -0.8859, -0.01636, -0.4635, -0.8859, -0.01636, -0.4635, -0.886, 0.01471, -0.4635, 0.886, 0.01471, -0.4635, 0.886, 0.01471, -0.4635, 0.886, 0.4861, -0.02168, 0.8736, 0.4861, -0.02168, 0.8736, 0.4861, -0.02168, 0.8736, -0.01663, 0.4635, 0.8859, -0.01663, 0.4635, 0.8859, -0.01833, 0.4635, 0.8859, -0.4863, 3.824e-08, 0.8738, -0.4863, 1.024e-09, 0.8738, -0.4863, 0.0, 0.8738, 0.7286, -0.685, 0.0, 0.7286, -0.685, 0.0, 0.7286, -0.685, 0.0, -0.7286, -0.685, 0.0, -0.7286, -0.685, 0.0, -0.7286, -0.685, 0.0, 0.7286, 0.685, 4.297e-06, 0.7286, 0.685, 1.795e-06, 0.7286, 0.685, 0.0, -0.7286, 0.685, 0.0, -0.7286, 0.685, 0.0, -0.7286, 0.685, 0.0, 8.326e-09, -3.088e-08, -1.0, -9.002e-09, -2.866e-08, -1.0, 3.43e-09, -3.036e-08, -1.0, -8.158e-09, 0.0, 1.0, 3.021e-08, 3.573e-08, 1.0, -2.819e-09, 1.02e-08, 1.0, -0.03527, -0.9994, 0.0, -0.03527, -0.9994, 0.0, -0.03527, -0.9994, 0.0, -0.03617, 0.9993, 3.033e-06, -0.04301, 0.9991, 0.0, -0.0428, 0.9991, 3.544e-06, -0.01826, 0.4635, -0.8859, -0.01663, 0.4635, -0.8859, -0.01833, 0.4635, -0.8859, 0.01471, -0.4635, -0.886, 0.01471, -0.4635, -0.886, 0.01471, -0.4635, -0.886, -0.01636, -0.4635, 0.886, -0.01636, -0.4635, 0.8859, -0.01636, -0.4635, 0.886, -0.01826, 0.4635, 0.8859, -0.01995, 0.4635, 0.8859, -0.01833, 0.4635, 0.8859, -1.63e-08, 1.148e-07, -1.0, -2.297e-08, 9.036e-08, -1.0, -6.603e-09, -1.095e-07, -1.0, -3.26e-08, 0.0, 1.0, 2.005e-08, 0.0, 1.0, -2.328e-08, 0.0, 1.0, 0.0267, -0.9996, -8.204e-06, 0.0267, -0.9996, -2.933e-07, 0.0267, -0.9996, -7.911e-06, 1.0, 0.0, 0.0, 1.0, 0.0, 0.0, 1.0, 0.0, 0.0, 0.03988, 0.9992, 0.0, 0.03988, 0.9992, 6.057e-06, 0.03988, 0.9992, 2.608e-07, -1.0, 0.0, 0.0, -1.0, 1.875e-07, 0.0, -1.0, 2.105e-08, 0.0, -0.4422, -0.4158, -0.7947, -0.4422, -0.4158, -0.7947, -0.4422, -0.4158, -0.7947, 0.4422, -0.4158, -0.7947, 0.4422, -0.4158, -0.7947, 0.4422, -0.4158, -0.7947, -0.4422, 0.4158, -0.7947, -0.4422, 0.4158, -0.7947, -0.4422, 0.4158, -0.7947, 0.4422, 0.4158, -0.7947, 0.4422, 0.4158, -0.7947, 0.4422, 0.4158, -0.7947, -0.4422, -0.4158, 0.7947, -0.4422, -0.4158, 0.7947, -0.4422, -0.4158, 0.7947, 0.4422, -0.4158, 0.7947, 0.4422, -0.4158, 0.7947, 0.4422, -0.4158, 0.7947, -0.4422, 0.4158, 0.7947, -0.4422, 0.4158, 0.7947, -0.4422, 0.4158, 0.7947, 0.4422, 0.4158, 0.7947, 0.4422, 0.4158, 0.7947, 0.4422, 0.4158, 0.7947, -0.4863, 0.0, -0.8738, -0.4863, 0.0, -0.8738, -0.4863, 0.0, -0.8738, 0.0007429, 0.4636, -0.8861, 0.0007429, 0.4636, -0.8861, 0.0007426, 0.4636, -0.8861, 0.4863, -2.747e-07, -0.8738, 0.4863, -2.362e-07, -0.8738, 0.4863, 2.362e-07, -0.8738, -0.0007854, -0.4636, -0.8861, -0.0007854, -0.4636, -0.8861, -0.0007852, -0.4636, -0.8861, 0.01238, -0.4635, 0.886, 0.01238, -0.4635, 0.886, 0.01238, -0.4635, 0.886, 0.4863, 0.0, 0.8738, 0.4863, 0.0, 0.8738, 0.4863, 0.0, 0.8738, 0.0185, 0.4635, 0.8859, 0.0185, 0.4635, 0.8859, 0.0185, 0.4635, 0.8859, -0.4863, -3.108e-07, 0.8738, -0.4863, -2.984e-07, 0.8738, -0.4863, -1.236e-08, 0.8738, 0.7286, -0.685, -1.346e-06, 0.7286, -0.6849, -3.223e-06, 0.7286, -0.6849, -4.569e-06, -0.7286, -0.685, -5.418e-06, -0.7286, -0.685, -4.48e-06, -0.7286, -0.685, -3.807e-06, 0.7286, 0.6849, 0.0, 0.7286, 0.6849, 0.0, 0.7286, 0.6849, 0.0, -0.7286, 0.685, 0.0, -0.7286, 0.685, 0.0, -0.7286, 0.685, 0.0, 0.0, 0.0, -1.0, -2.145e-08, 6.533e-08, -1.0, -1.914e-08, 3.049e-09, -1.0, 2.005e-08, 0.0, 1.0, 4.055e-09, 0.0, 1.0, 9.911e-09, 0.0, 1.0, -0.001694, -1.0, 0.0, -0.001694, -1.0, -6.061e-06, -0.001694, -1.0, -2.612e-07, 0.001602, 1.0, 5.471e-06, 0.001602, 1.0, 1.957e-07, 0.001602, 1.0, 5.276e-06, 0.0185, 0.4635, -0.8859, 0.0185, 0.4635, -0.8859, 0.0185, 0.4635, -0.8859, 0.01238, -0.4635, -0.886, 0.01238, -0.4635, -0.886, 0.01238, -0.4635, -0.886, -0.0007854, -0.4636, 0.8861, -0.0007854, -0.4636, 0.8861, -0.0007854, -0.4636, 0.8861, 0.0007428, 0.4636, 0.8861, 0.0007429, 0.4636, 0.8861, 0.0007428, 0.4636, 0.8861, -2.297e-08, 9.036e-08, -1.0, -2.09e-08, 4.399e-08, -1.0, -1.458e-08, 2.323e-07, -1.0, 9.911e-09, 0.0, 1.0, -6.801e-09, 0.0, 1.0, -2.328e-08, 0.0, 1.0, 0.8921, 0.4518, 0.0, 0.8921, 0.4518, 0.0, 0.8921, 0.4518, 0.0, -1.0, -1.159e-06, 0.0, -1.0, 2.396e-07, 0.0, -1.0, -7.367e-07, 0.0, -0.3359, 0.7231, -0.6035, -0.3359, 0.7231, -0.6035, -0.3359, 0.7231, -0.6035, 0.4863, 0.0, -0.8738, 0.4863, -1.371e-07, -0.8738, 0.4863, -8.345e-09, -0.8738, 0.4722, 0.2391, 0.8485, 0.4722, 0.2391, 0.8485, 0.4722, 0.2391, 0.8485, -0.4863, 7.408e-07, 0.8738, -0.4863, 6.981e-08, 0.8738, -0.4863, 6.71e-07, 0.8738, 3.868e-08, -7.34e-08, -1.0, 3.277e-08, 5.008e-08, -1.0, -1.458e-08, 2.323e-07, -1.0, 0.0, 0.0, 1.0, 0.0, 0.0, 1.0, 9.911e-09, 0.0, 1.0, -0.4212, 0.907, 0.0, -0.4212, 0.907, 0.0, -0.4212, 0.907, 0.0, 0.4722, 0.2391, -0.8485, 0.4722, 0.2391, -0.8485, 0.4722, 0.2391, -0.8485, -0.3359, 0.7231, 0.6035, -0.3359, 0.7231, 0.6035, -0.3359, 0.7231, 0.6035, 3.949e-09, -1.271e-07, -1.0, 3.868e-08, -7.34e-08, -1.0, -2.643e-08, 3.005e-07, -1.0, -2.09e-08, 4.399e-08, -1.0, -2.204e-08, 0.0, -1.0, -2.643e-08, 3.005e-07, -1.0, -6.801e-09, 0.0, 1.0, -9.472e-10, -7.687e-08, 1.0, 0.0, 0.0, 1.0, 0.8478, -0.5304, 0.0, 0.8478, -0.5304, 0.0, 0.8478, -0.5304, 0.0, -0.2974, -0.7912, -0.5344, -0.2974, -0.7912, -0.5344, -0.2974, -0.7912, -0.5344, 0.4652, -0.2911, 0.836, 0.4652, -0.2911, 0.836, 0.4652, -0.2911, 0.836, 0.0, 0.0, 1.0, -6.087e-10, -1.669e-07, 1.0, -6.801e-09, 0.0, 1.0, -0.3519, -0.936, 0.0, -0.3519, -0.936, 0.0, -0.3519, -0.936, 0.0, 0.4652, -0.2911, -0.836, 0.4652, -0.2911, -0.836, 0.4652, -0.2911, -0.836, -0.2974, -0.7912, 0.5344, -0.2974, -0.7912, 0.5344, -0.2974, -0.7912, 0.5344, -2.96e-08, 6.021e-08, -1.0, 3.949e-09, -1.271e-07, -1.0, -1.914e-08, 3.049e-09, -1.0, -2.204e-08, 0.0, -1.0, -2.171e-08, 0.0, -1.0, -1.914e-08, 3.049e-09, -1.0, -9.472e-10, -7.687e-08, 1.0, 1.141e-08, -1.507e-07, 1.0, 4.784e-09, -1.176e-07, 1.0, 1.0, -8.596e-07, 0.0, 1.0, 2.371e-07, 0.0, 1.0, -6.262e-07, 0.0, -0.4863, 3.108e-07, -0.8738, -0.4863, 1.236e-08, -0.8738, -0.4863, 2.984e-07, -0.8738, 0.4863, 0.0, 0.8738, 0.4863, -1.462e-08, 0.8738, 0.4863, -1.103e-09, 0.8738, -6.087e-10, -1.669e-07, 1.0, 0.0, -2.312e-07, 1.0, -9.472e-10, -7.687e-08, 1.0, 0.0, 3.382e-08, 1.0, 0.0, 3.382e-08, 1.0, 0.0, 3.382e-08, 1.0, 0.9995, 0.03006, 0.0, 0.9995, 0.03006, 0.0, 0.9995, 0.03006, 0.0, 0.0, -6.763e-08, -1.0, 0.0, -6.763e-08, -1.0, 0.0, -6.763e-08, -1.0, -0.9982, 0.05994, 0.0, -0.9982, 0.05994, 0.0, -0.9982, 0.05994, 0.0, 0.0, 0.03216, 0.9995, 0.0, 0.03216, 0.9995, 0.0, 0.03216, 0.9995, 0.9999, -0.01235, 0.0, 0.9999, -0.01235, 0.0, 0.9999, -0.01235, 0.0, 0.0, 0.03755, -0.9993, 0.0, 0.03755, -0.9993, 0.0, 0.03755, -0.9993, -0.9997, -0.02464, 0.0, -0.9997, -0.02464, 0.0, -0.9997, -0.02464, 0.0, 0.0, -0.04473, 0.999, 0.0, -0.04473, 0.999, 0.0, -0.04473, 0.999, 0.9999, -0.01235, 0.0, 0.9999, -0.01235, 0.0, 0.9999, -0.01235, 0.0, 0.0, -0.05222, -0.9986, 0.0, -0.05222, -0.9986, 0.0, -0.05222, -0.9986, -0.9997, -0.02464, 0.0, -0.9997, -0.02464, 0.0, -0.9997, -0.02464, 0.0, -0.09418, 0.9956, 0.0, -0.09418, 0.9956, 0.0, -0.09418, 0.9956, 0.0, -0.63, 0.455, 0.6293, -0.63, 0.455, 0.6293, -0.63, 0.455, 0.6293, 0.6348, 0.4419, 0.6338, 0.6348, 0.4419, 0.6338, 0.6348, 0.4419, 0.6338, 0.63, 0.4562, -0.6285, 0.63, 0.4562, -0.6285, 0.63, 0.4562, -0.6285, -0.6369, 0.4363, -0.6357, -0.6369, 0.4363, -0.6357, -0.6369, 0.4363, -0.6357, 0.7069, 0.02126, 0.7069, 0.7069, 0.02126, 0.7069, 0.7069, 0.02127, 0.7069, -0.4994, 0.7196, 0.4825, -0.4994, 0.7196, 0.4825, -0.4994, 0.7196, 0.4825, 0.7069, 0.02126, -0.7069, 0.7069, 0.02126, -0.7069, 0.7069, 0.02119, -0.7069, -0.7065, 0.04242, -0.7065, -0.7065, 0.04242, -0.7065, -0.7065, 0.04242, -0.7065, -0.7065, -0.049, 0.706, -0.7065, -0.049, 0.706, -0.7063, -0.04903, 0.7062, 0.4994, 0.7196, 0.4825, 0.4994, 0.7196, 0.4825, 0.4994, 0.7196, 0.4825, 0.4994, 0.7196, -0.4825, 0.4994, 0.7196, -0.4825, 0.4994, 0.7196, -0.4825, -0.4994, 0.7196, -0.4825, -0.4994, 0.7196, -0.4825, -0.4994, 0.7196, -0.4825, 0.0, 0.3008, 0.9537, 0.0, 0.3008, 0.9537, 0.0, 0.3008, 0.9537, 0.9558, 0.2939, 0.0, 0.9558, 0.2939, 0.0, 0.9558, 0.2939, 0.0, 0.0, 0.2973, -0.9548, 0.0, 0.2973, -0.9548, 0.0, 0.2973, -0.9548, -0.9576, 0.2881, 0.0, -0.9576, 0.2881, 0.0, -0.9576, 0.2881, 0.0, -0.7065, 0.04242, 0.7065, -0.7065, 0.04242, 0.7065, -0.7065, 0.04242, 0.7065, 0.707, 0.01402, 0.707, 0.7069, 0.02127, 0.7069, 0.707, 0.01402, 0.707, 0.707, 0.01782, -0.707, 0.7069, 0.02119, -0.7069, 0.707, 0.01784, -0.707, -0.7071, 0.009139, -0.7071, -0.7071, 0.009139, -0.7071, -0.7071, 0.009139, -0.7071, -0.7065, -0.05431, -0.7056, -0.7061, -0.05429, -0.7061, -0.7064, -0.05431, -0.7057, 0.7064, -0.04566, -0.7064, 0.7064, -0.04566, -0.7064, 0.7068, -0.04561, -0.7059, 0.7065, -0.04033, 0.7065, 0.7065, -0.04033, 0.7065, 0.7068, -0.04035, 0.7062, -0.7071, 0.00532, 0.7071, -0.7071, 0.00532, 0.7071, -0.7071, 0.00532, 0.7071, 5.284e-09, -3.134e-08, -1.0, 8.326e-09, -3.088e-08, -1.0, 3.43e-09, -3.036e-08, -1.0, -8.158e-09, 0.0, 1.0, -2.819e-09, 1.02e-08, 1.0, -7.266e-09, 0.0, 1.0, 0.03172, -0.9995, 0.0, 0.03172, -0.9995, 0.0, 0.03172, -0.9995, 0.0, 0.999, -0.04454, 0.0, 0.999, -0.04454, 0.0, 0.999, -0.04454, 0.0, -0.03617, 0.9993, 3.033e-06, -0.0428, 0.9991, 3.544e-06, -0.03586, 0.9994, 1.106e-05, -1.0, -1.433e-08, 0.0, -1.0, 0.0, 0.0, -1.0, -1.021e-09, 0.0, -0.4863, -5.735e-08, -0.8738, -0.4863, -5.889e-08, -0.8738, -0.4863, -1.536e-09, -0.8738, -0.01995, 0.4635, -0.8859, -0.01826, 0.4635, -0.8859, -0.01833, 0.4635, -0.8859, 0.4861, -0.02168, -0.8736, 0.4861, -0.02168, -0.8736, 0.4861, -0.02168, -0.8736, -0.01636, -0.4635, -0.8859, -0.01636, -0.4635, -0.886, -0.01636, -0.4635, -0.886, 0.01471, -0.4635, 0.886, 0.01471, -0.4635, 0.886, 0.01471, -0.4635, 0.886, 0.4861, -0.02168, 0.8736, 0.4861, -0.02168, 0.8736, 0.4861, -0.02168, 0.8736, -0.01663, 0.4635, 0.8859, -0.01826, 0.4635, 0.8859, -0.01833, 0.4635, 0.8859, -0.4863, 3.824e-08, 0.8738, -0.4863, 3.926e-08, 0.8738, -0.4863, 1.024e-09, 0.8738, 0.7286, -0.685, 0.0, 0.7286, -0.685, 0.0, 0.7286, -0.685, 0.0, -0.7286, -0.685, 0.0, -0.7286, -0.685, 0.0, -0.7286, -0.685, 0.0, 0.7286, 0.685, 4.297e-06, 0.7286, 0.685, 6.091e-06, 0.7286, 0.685, 1.795e-06, -0.7286, 0.685, 0.0, -0.7286, 0.685, 0.0, -0.7286, 0.685, 0.0, -9.002e-09, -2.866e-08, -1.0, -1.373e-08, -2.749e-08, -1.0, 3.43e-09, -3.036e-08, -1.0, 3.021e-08, 3.573e-08, 1.0, 4.529e-08, 5.356e-08, 1.0, -2.819e-09, 1.02e-08, 1.0, -0.03527, -0.9994, 0.0, -0.03527, -0.9994, 0.0, -0.03527, -0.9994, 0.0, -0.04301, 0.9991, 0.0, -0.04301, 0.9991, 0.0, -0.0428, 0.9991, 3.544e-06, -0.01663, 0.4635, -0.8859, -0.01663, 0.4635, -0.8859, -0.01833, 0.4635, -0.8859, 0.01471, -0.4635, -0.886, 0.01471, -0.4635, -0.886, 0.01471, -0.4635, -0.886, -0.01636, -0.4635, 0.8859, -0.01636, -0.4635, 0.8859, -0.01636, -0.4635, 0.886, -0.01995, 0.4635, 0.8859, -0.01995, 0.4635, 0.8859, -0.01833, 0.4635, 0.8859, -2.297e-08, 9.036e-08, -1.0, -1.458e-08, 2.323e-07, -1.0, -6.603e-09, -1.095e-07, -1.0, 2.005e-08, 0.0, 1.0, 9.911e-09, 0.0, 1.0, -2.328e-08, 0.0, 1.0, 0.0267, -0.9996, -2.933e-07, 0.0267, -0.9996, 0.0, 0.0267, -0.9996, -7.911e-06, 1.0, 0.0, 0.0, 1.0, 0.0, 0.0, 1.0, 0.0, 0.0, 0.03988, 0.9992, 6.057e-06, 0.03988, 0.9992, 6.317e-06, 0.03988, 0.9992, 2.608e-07, -1.0, 1.875e-07, 0.0, -1.0, 2.085e-07, 0.0, -1.0, 2.105e-08, 0.0, -0.4863, 0.0, -0.8738, -0.4863, 0.0, -0.8738, -0.4863, 0.0, -0.8738, 0.0007429, 0.4636, -0.8861, 0.0007426, 0.4636, -0.8861, 0.0007426, 0.4636, -0.8861, 0.4863, -2.362e-07, -0.8738, 0.4863, 2.747e-07, -0.8738, 0.4863, 2.362e-07, -0.8738, -0.0007854, -0.4636, -0.8861, -0.0007852, -0.4636, -0.8861, -0.0007852, -0.4636, -0.8861, 0.01238, -0.4635, 0.886, 0.01238, -0.4635, 0.886, 0.01238, -0.4635, 0.886, 0.4863, 0.0, 0.8738, 0.4863, 0.0, 0.8738, 0.4863, 0.0, 0.8738, 0.0185, 0.4635, 0.8859, 0.0185, 0.4635, 0.8859, 0.0185, 0.4635, 0.8859, -0.4863, -2.984e-07, 0.8738, -0.4863, 0.0, 0.8738, -0.4863, -1.236e-08, 0.8738, 0.7286, -0.685, -1.346e-06, 0.7286, -0.685, 0.0, 0.7286, -0.6849, -3.223e-06, -0.7286, -0.685, -5.418e-06, -0.7286, -0.685, -6.091e-06, -0.7286, -0.685, -4.48e-06, 0.7286, 0.6849, 0.0, 0.7286, 0.6849, 0.0, 0.7286, 0.6849, 0.0, -0.7286, 0.685, 0.0, -0.7286, 0.685, 0.0, -0.7286, 0.685, 0.0, -2.145e-08, 6.533e-08, -1.0, -2.96e-08, 6.021e-08, -1.0, -1.914e-08, 3.049e-09, -1.0, 4.055e-09, 0.0, 1.0, 0.0, 0.0, 1.0, 9.911e-09, 0.0, 1.0, -0.001694, -1.0, -6.061e-06, -0.001694, -1.0, -6.322e-06, -0.001694, -1.0, -2.612e-07, 0.001602, 1.0, 1.957e-07, 0.001602, 1.0, 0.0, 0.001602, 1.0, 5.276e-06, 0.0185, 0.4635, -0.8859, 0.0185, 0.4635, -0.8859, 0.0185, 0.4635, -0.8859, 0.01238, -0.4635, -0.886, 0.01238, -0.4635, -0.886, 0.01238, -0.4635, -0.886, -0.0007854, -0.4636, 0.8861, -0.0007854, -0.4636, 0.8861, -0.0007854, -0.4636, 0.8861, 0.0007429, 0.4636, 0.8861, 0.0007429, 0.4636, 0.8861, 0.0007428, 0.4636, 0.8861, -2.09e-08, 4.399e-08, -1.0, -2.643e-08, 3.005e-07, -1.0, -1.458e-08, 2.323e-07, -1.0, -6.801e-09, 0.0, 1.0, 0.0, 0.0, 1.0, -2.328e-08, 0.0, 1.0, 0.8921, 0.4518, 0.0, 0.8921, 0.4518, 0.0, 0.8921, 0.4518, 0.0, -1.0, 2.396e-07, 0.0, -1.0, 6.619e-07, 0.0, -1.0, -7.367e-07, 0.0, -0.3359, 0.7231, -0.6035, -0.3359, 0.7231, -0.6035, -0.3359, 0.7231, -0.6035, 0.4863, -1.371e-07, -0.8738, 0.4863, -1.454e-07, -0.8738, 0.4863, -8.345e-09, -0.8738, 0.4722, 0.2391, 0.8485, 0.4722, 0.2391, 0.8485, 0.4722, 0.2391, 0.8485, -0.4863, 6.981e-08, 0.8738, -0.4863, 0.0, 0.8738, -0.4863, 6.71e-07, 0.8738, 3.277e-08, 5.008e-08, -1.0, -6.603e-09, -1.095e-07, -1.0, -1.458e-08, 2.323e-07, -1.0, 0.0, 0.0, 1.0, -6.801e-09, 0.0, 1.0, 9.911e-09, 0.0, 1.0, -0.4212, 0.907, 0.0, -0.4212, 0.907, 0.0, -0.4212, 0.907, 0.0, 0.4722, 0.2391, -0.8485, 0.4722, 0.2391, -0.8485, 0.4722, 0.2391, -0.8485, -0.3359, 0.7231, 0.6035, -0.3359, 0.7231, 0.6035, -0.3359, 0.7231, 0.6035, 3.868e-08, -7.34e-08, -1.0, -1.458e-08, 2.323e-07, -1.0, -2.643e-08, 3.005e-07, -1.0, -2.204e-08, 0.0, -1.0, -1.914e-08, 3.049e-09, -1.0, -2.643e-08, 3.005e-07, -1.0, -9.472e-10, -7.687e-08, 1.0, 4.784e-09, -1.176e-07, 1.0, 0.0, 0.0, 1.0, 0.8478, -0.5304, 0.0, 0.8478, -0.5304, 0.0, 0.8478, -0.5304, 0.0, -0.2974, -0.7912, -0.5344, -0.2974, -0.7912, -0.5344, -0.2974, -0.7912, -0.5344, 0.4652, -0.2911, 0.836, 0.4652, -0.2911, 0.836, 0.4652, -0.2911, 0.836, -6.087e-10, -1.669e-07, 1.0, -9.472e-10, -7.687e-08, 1.0, -6.801e-09, 0.0, 1.0, -0.3519, -0.936, 0.0, -0.3519, -0.936, 0.0, -0.3519, -0.936, 0.0, 0.4652, -0.2911, -0.836, 0.4652, -0.2911, -0.836, 0.4652, -0.2911, -0.836, -0.2974, -0.7912, 0.5344, -0.2974, -0.7912, 0.5344, -0.2974, -0.7912, 0.5344, 3.949e-09, -1.271e-07, -1.0, -2.643e-08, 3.005e-07, -1.0, -1.914e-08, 3.049e-09, -1.0, -2.171e-08, 0.0, -1.0, 0.0, 0.0, -1.0, -1.914e-08, 3.049e-09, -1.0, 1.141e-08, -1.507e-07, 1.0, 0.0, -1.444e-07, 1.0, 4.784e-09, -1.176e-07, 1.0, 1.0, 2.371e-07, 0.0, 1.0, 4.704e-07, 0.0, 1.0, -6.262e-07, 0.0, -0.4863, 1.236e-08, -0.8738, -0.4863, 0.0, -0.8738, -0.4863, 2.984e-07, -0.8738, 0.4863, -1.462e-08, 0.8738, 0.4863, -1.573e-08, 0.8738, 0.4863, -1.103e-09, 0.8738, 0.0, -2.312e-07, 1.0, 1.141e-08, -1.507e-07, 1.0, -9.472e-10, -7.687e-08, 1.0])] * 3)])

# ---- objects
ob_signpost_03 = bpy.data.objects.new('Signpost_03', me_mesh_026)

# ---- transforms, parenting, visibility, modifiers, constraints
ob_signpost_03.location = (0.0, 0.0, 0.0)
ob_signpost_03.rotation_euler = (1.571, -0.0, 0.0)
ob_signpost_03.scale = (0.02997, 0.02997, 0.02997)
ob_signpost_03.color = (0.8, 0.8, 0.8, 1.0)

# ---- collection membership
col_collection.objects.link(ob_signpost_03)

# ---- scene / render settings (as saved in the file)
scene.frame_start = 1; scene.frame_end = 250; scene.frame_set(1)
scene.render.engine = 'BLENDER_EEVEE_NEXT'
scene.render.fps = 30
scene.cycles.sampling_pattern = 'TABULATED_SOBOL'
scene.cycles.use_light_tree = False
scene.view_settings.view_transform = 'Filmic'
bpy.context.view_layer.update()

# ---- added for rendering (the .blend has no active camera and no usable light): camera, sun
cam_auto = bpy.data.cameras.new('AutoCamera')
cam_auto.lens = 50.0
cam_auto.sensor_width = 36.0
cam_auto.clip_end = 1000.0
ob_auto_camera = bpy.data.objects.new('AutoCamera', cam_auto)
scene.collection.objects.link(ob_auto_camera)
ob_auto_camera.location = (4.41188, -5.30953, 5.14553)
ob_auto_camera.rotation_euler = (1.09748, -7.21219e-08, 0.694738)
scene.camera = ob_auto_camera
light_auto_sun = bpy.data.lights.new('AutoSun', 'SUN')
light_auto_sun.energy = 3.0
light_auto_sun.angle = 0.0523599
ob_auto_sun = bpy.data.objects.new('AutoSun', light_auto_sun)
scene.collection.objects.link(ob_auto_sun)
ob_auto_sun.rotation_euler = (0.872665, 0.174533, 0.523599)
bpy.context.view_layer.update()

